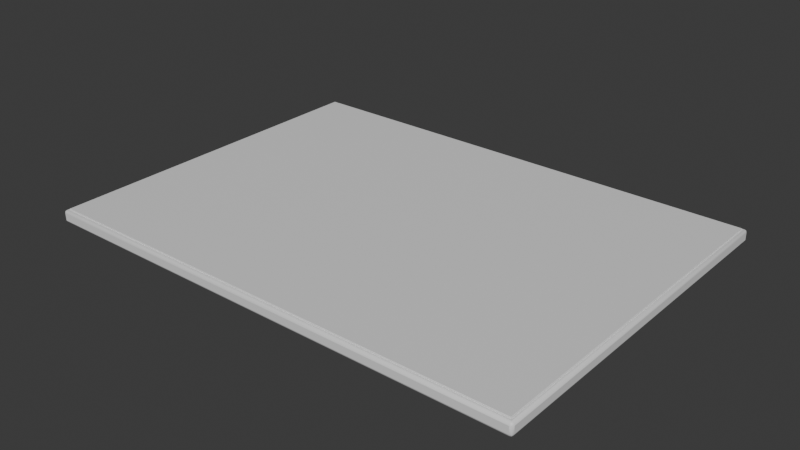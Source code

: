 # Source: OP_FloorSlab.blend  (saved by Blender 5.2.44; exported with 4.5.12 LTS)
import bpy
from mathutils import Matrix  # noqa: F401  (used for matrix-valued properties, if any)

bpy.ops.wm.read_factory_settings(use_empty=True)
scene = bpy.context.scene
scene.name = 'Scene'

# ---- collections
col_collection = bpy.data.collections.new('Collection'); scene.collection.children.link(col_collection)

# ---- materials (node trees are filled in below, after node groups)
mat_op_walnut = bpy.data.materials.new('OP_walnut')
mat_op_walnut.diffuse_color = (0.163, 0.063, 0.036, 1.0)
mat_op_walnut.roughness = 0.62
mat_op_carpet = bpy.data.materials.new('OP_carpet')
mat_op_carpet.diffuse_color = (0.025, 0.026, 0.03, 1.0)
mat_op_carpet.roughness = 0.62

# ---- material node trees
mat_op_walnut.use_nodes = True; mat_op_walnut.node_tree.nodes.clear()
_N = mat_op_walnut.node_tree.nodes; _L = mat_op_walnut.node_tree.links
n0 = _N.new('ShaderNodeBsdfPrincipled'); n0.name = 'Principled BSDF'; n0.location = (-200, 100)
n0.inputs[10].default_value = 0.005
n1 = _N.new('ShaderNodeOutputMaterial'); n1.name = 'Material Output'; n1.location = (200, 100)
_L.new(n0.outputs[0], n1.inputs[0])
n1.is_active_output = True
mat_op_carpet.use_nodes = True; mat_op_carpet.node_tree.nodes.clear()
_N = mat_op_carpet.node_tree.nodes; _L = mat_op_carpet.node_tree.links
n0 = _N.new('ShaderNodeBsdfPrincipled'); n0.name = 'Principled BSDF'; n0.location = (-200, 100)
n0.inputs[10].default_value = 0.005
n1 = _N.new('ShaderNodeOutputMaterial'); n1.name = 'Material Output'; n1.location = (200, 100)
_L.new(n0.outputs[0], n1.inputs[0])
n1.is_active_output = True

# ---- world
world_world = bpy.data.worlds.new('World'); scene.world = world_world
world_world.use_nodes = True; world_world.node_tree.nodes.clear()
_N = world_world.node_tree.nodes; _L = world_world.node_tree.links
n0 = _N.new('ShaderNodeOutputWorld'); n0.name = 'World Output'; n0.location = (200, 100)
n1 = _N.new('ShaderNodeBackground'); n1.name = 'Background'; n1.location = (-200, 100)
n1.inputs[0].default_value = (0.05088, 0.05088, 0.05088, 1.0)
_L.new(n1.outputs[0], n0.inputs[0])
n0.is_active_output = True
world_world.color = (0.05088, 0.05088, 0.05088)
world_world.sun_shadow_jitter_overblur = 0.0

# ---- meshes
me_cube = bpy.data.meshes.new('Cube')
me_cube.from_pydata([(-15.0, -11.0, -0.375), (-15.0, -11.0, 0.375), (-15.0, 11.0, -0.375), (-15.0, 11.0, 0.375), (15.0, -11.0, -0.375), (15.0, -11.0, 0.375), (15.0, 11.0, -0.375), (15.0, 11.0, 0.375)], [], [(0, 1, 3, 2), (2, 3, 7, 6), (6, 7, 5, 4), (4, 5, 1, 0), (2, 6, 4, 0), (7, 3, 1, 5)])
me_cube.polygons.foreach_set('use_smooth', [True] * 6)
_k = set([(0, 1), (0, 2), (0, 4), (1, 3), (1, 5), (2, 3), (2, 6), (3, 7), (4, 5), (4, 6), (5, 7), (6, 7)])
me_cube.attributes.new('sharp_edge', 'BOOLEAN', 'EDGE').data.foreach_set('value', [ (min(e.vertices), max(e.vertices)) in _k for e in me_cube.edges])
_uv = me_cube.uv_layers.new(name='UVMap')
_uv.uv.foreach_set('vector', [0.375, 0.0, 0.625, 0.0, 0.625, 0.25, 0.375, 0.25, 0.375, 0.25, 0.625, 0.25, 0.625, 0.5, 0.375, 0.5, 0.375, 0.5, 0.625, 0.5, 0.625, 0.75, 0.375, 0.75, 0.375, 0.75, 0.625, 0.75, 0.625, 1.0, 0.375, 1.0, 0.125, 0.5, 0.375, 0.5, 0.375, 0.75, 0.125, 0.75, 0.625, 0.5, 0.875, 0.5, 0.875, 0.75, 0.625, 0.75])
me_cube.materials.append(mat_op_walnut)
me_cube.update()
me_cube_001 = bpy.data.meshes.new('Cube.001')
me_cube_001.from_pydata([(-14.75, -10.75, -0.045), (-14.75, -10.75, 0.045), (-14.75, 10.75, -0.045), (-14.75, 10.75, 0.045), (14.75, -10.75, -0.045), (14.75, -10.75, 0.045), (14.75, 10.75, -0.045), (14.75, 10.75, 0.045)], [], [(0, 1, 3, 2), (2, 3, 7, 6), (6, 7, 5, 4), (4, 5, 1, 0), (2, 6, 4, 0), (7, 3, 1, 5)])
me_cube_001.polygons.foreach_set('use_smooth', [True] * 6)
_k = set([(0, 1), (0, 2), (0, 4), (1, 3), (1, 5), (2, 3), (2, 6), (3, 7), (4, 5), (4, 6), (5, 7), (6, 7)])
me_cube_001.attributes.new('sharp_edge', 'BOOLEAN', 'EDGE').data.foreach_set('value', [ (min(e.vertices), max(e.vertices)) in _k for e in me_cube_001.edges])
_uv = me_cube_001.uv_layers.new(name='UVMap')
_uv.uv.foreach_set('vector', [0.375, 0.0, 0.625, 0.0, 0.625, 0.25, 0.375, 0.25, 0.375, 0.25, 0.625, 0.25, 0.625, 0.5, 0.375, 0.5, 0.375, 0.5, 0.625, 0.5, 0.625, 0.75, 0.375, 0.75, 0.375, 0.75, 0.625, 0.75, 0.625, 1.0, 0.375, 1.0, 0.125, 0.5, 0.375, 0.5, 0.375, 0.75, 0.125, 0.75, 0.625, 0.5, 0.875, 0.5, 0.875, 0.75, 0.625, 0.75])
me_cube_001.materials.append(mat_op_carpet)
me_cube_001.update()

# ---- objects
ob_floorslab = bpy.data.objects.new('FloorSlab', None)
ob_slab = bpy.data.objects.new('Slab', me_cube)
ob_carpet = bpy.data.objects.new('Carpet', me_cube_001)

# ---- transforms, parenting, visibility, modifiers, constraints
ob_floorslab.location = (0.0, 0.0, 0.0)
ob_slab.parent = ob_floorslab
ob_slab.location = (0.0, 0.0, -0.38)
_m = ob_slab.modifiers.new('Soft toy bevel', 'BEVEL')
_m.width = 0.165
_m.width_pct = 0.165
_m.segments = 2
ob_carpet.parent = ob_floorslab
ob_carpet.location = (0.0, 0.0, 0.025)
_m = ob_carpet.modifiers.new('Soft toy bevel', 'BEVEL')
_m.width = 0.0198
_m.width_pct = 0.0198
_m.segments = 2

# ---- collection membership
col_collection.objects.link(ob_floorslab)
col_collection.objects.link(ob_slab)
col_collection.objects.link(ob_carpet)

# ---- scene / render settings (as saved in the file)
scene.frame_start = 1; scene.frame_end = 250; scene.frame_set(1)
scene.render.engine = 'BLENDER_EEVEE_NEXT'
scene.render.bake_bias = 0.0
scene.render.bake_samples = 0
scene.render.compositor_device = 'GPU'
scene.eevee.use_volume_custom_range = False
scene.eevee.fast_gi_thickness_near = 0.1
scene.eevee.fast_gi_thickness_far = 0.0
scene.eevee.ray_tracing_options.screen_trace_thickness = 0.1
bpy.context.view_layer.update()

# ---- added for rendering (the .blend has no active camera and no usable light): camera, sun
cam_auto = bpy.data.cameras.new('AutoCamera')
cam_auto.lens = 50.0
cam_auto.sensor_width = 36.0
cam_auto.clip_end = 1000.0
ob_auto_camera = bpy.data.objects.new('AutoCamera', cam_auto)
scene.collection.objects.link(ob_auto_camera)
ob_auto_camera.location = (34.4288, -41.3146, 27.2005)
ob_auto_camera.rotation_euler = (1.09748, -7.21219e-08, 0.694738)
scene.camera = ob_auto_camera
light_auto_sun = bpy.data.lights.new('AutoSun', 'SUN')
light_auto_sun.energy = 3.0
light_auto_sun.angle = 0.0523599
ob_auto_sun = bpy.data.objects.new('AutoSun', light_auto_sun)
scene.collection.objects.link(ob_auto_sun)
ob_auto_sun.rotation_euler = (0.872665, 0.174533, 0.523599)
bpy.context.view_layer.update()
